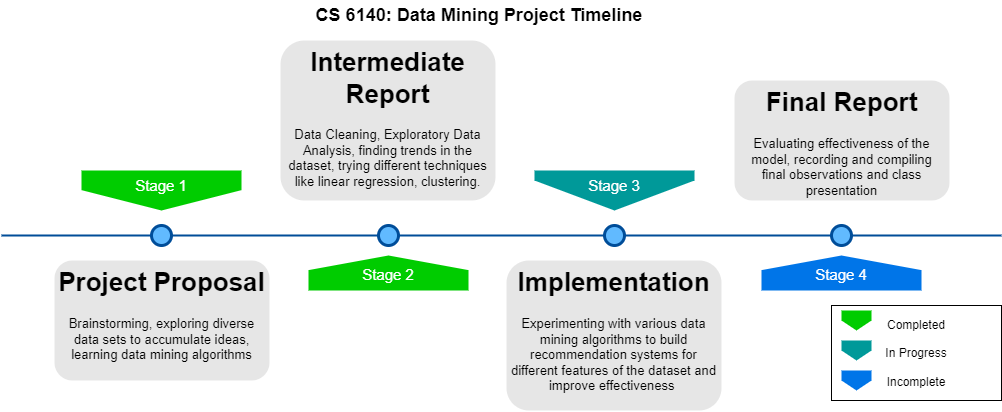

The diagram above was exported from draw.io. Its source (the exported page's mxGraphModel, read from the mxfile embedded in the PNG):
<mxGraphModel dx="1342" dy="509" grid="1" gridSize="10" guides="1" tooltips="1" connect="1" arrows="1" fold="1" page="1" pageScale="1" pageWidth="1100" pageHeight="850" background="none" math="0" shadow="0">
  <root>
    <mxCell id="0" />
    <mxCell id="1" parent="0" />
    <mxCell id="4ec97bd9e5d20128-1" value="" style="line;strokeWidth=2;html=1;fillColor=none;fontSize=28;fontColor=#004D99;strokeColor=#004D99;" parent="1" vertex="1">
      <mxGeometry x="40" y="400" width="1000" height="10" as="geometry" />
    </mxCell>
    <mxCell id="4ec97bd9e5d20128-5" value="Stage 1" style="shape=offPageConnector;whiteSpace=wrap;html=1;fillColor=#00CC00;fontSize=15;fontColor=#FFFFFF;size=0.5093750000000015;verticalAlign=top;strokeColor=none;" parent="1" vertex="1">
      <mxGeometry x="120" y="340" width="160" height="40" as="geometry" />
    </mxCell>
    <mxCell id="4ec97bd9e5d20128-6" value="&lt;span&gt;Stage 3&lt;/span&gt;" style="shape=offPageConnector;whiteSpace=wrap;html=1;fillColor=#009999;fontSize=15;fontColor=#FFFFFF;size=0.75;verticalAlign=top;strokeColor=none;" parent="1" vertex="1">
      <mxGeometry x="573" y="340" width="160" height="40" as="geometry" />
    </mxCell>
    <mxCell id="4ec97bd9e5d20128-7" value="&lt;span&gt;Stage 2&lt;/span&gt;" style="shape=offPageConnector;whiteSpace=wrap;html=1;fillColor=#00CC00;fontSize=15;fontColor=#FFFFFF;size=0.4178571428571445;flipV=1;verticalAlign=bottom;strokeColor=none;spacingBottom=4;" parent="1" vertex="1">
      <mxGeometry x="347" y="425" width="160" height="35" as="geometry" />
    </mxCell>
    <mxCell id="4ec97bd9e5d20128-8" value="&lt;span&gt;Stage 4&lt;/span&gt;" style="shape=offPageConnector;whiteSpace=wrap;html=1;fillColor=#0075E8;fontSize=15;fontColor=#FFFFFF;size=0.4178571428571445;flipV=1;verticalAlign=bottom;strokeColor=none;spacingBottom=4;" parent="1" vertex="1">
      <mxGeometry x="800" y="425" width="160" height="35" as="geometry" />
    </mxCell>
    <mxCell id="4ec97bd9e5d20128-9" value="" style="ellipse;whiteSpace=wrap;html=1;fillColor=#61BAFF;fontSize=28;fontColor=#004D99;strokeWidth=3;strokeColor=#004D99;" parent="1" vertex="1">
      <mxGeometry x="190" y="395" width="20" height="20" as="geometry" />
    </mxCell>
    <mxCell id="4ec97bd9e5d20128-10" value="" style="ellipse;whiteSpace=wrap;html=1;fillColor=#61BAFF;fontSize=28;fontColor=#004D99;strokeWidth=3;strokeColor=#004D99;" parent="1" vertex="1">
      <mxGeometry x="417" y="395" width="20" height="20" as="geometry" />
    </mxCell>
    <mxCell id="4ec97bd9e5d20128-11" value="" style="ellipse;whiteSpace=wrap;html=1;fillColor=#61BAFF;fontSize=28;fontColor=#004D99;strokeWidth=3;strokeColor=#004D99;" parent="1" vertex="1">
      <mxGeometry x="643" y="395" width="20" height="20" as="geometry" />
    </mxCell>
    <mxCell id="4ec97bd9e5d20128-13" value="" style="ellipse;whiteSpace=wrap;html=1;fillColor=#61BAFF;fontSize=28;fontColor=#004D99;strokeWidth=3;strokeColor=#004D99;" parent="1" vertex="1">
      <mxGeometry x="870" y="395" width="20" height="20" as="geometry" />
    </mxCell>
    <mxCell id="4ec97bd9e5d20128-14" value="&lt;h1&gt;Project Proposal&lt;/h1&gt;&lt;p&gt;Brainstorming, exploring diverse data sets to accumulate ideas, learning data mining algorithms&lt;/p&gt;" style="text;html=1;spacing=5;spacingTop=-20;whiteSpace=wrap;overflow=hidden;strokeColor=none;strokeWidth=3;fillColor=#E6E6E6;fontSize=13;fontColor=#000000;align=center;rounded=1;" parent="1" vertex="1">
      <mxGeometry x="93" y="430" width="215" height="120" as="geometry" />
    </mxCell>
    <mxCell id="4ec97bd9e5d20128-16" value="&lt;h1&gt;Intermediate Report&lt;/h1&gt;&lt;p&gt;Data Cleaning, Exploratory Data Analysis, finding trends in the dataset, trying different techniques like linear regression, clustering.&lt;/p&gt;" style="text;html=1;spacing=5;spacingTop=-20;whiteSpace=wrap;overflow=hidden;strokeColor=none;strokeWidth=3;fillColor=#E6E6E6;fontSize=13;fontColor=#000000;align=center;rounded=1;" parent="1" vertex="1">
      <mxGeometry x="319" y="210" width="215" height="160" as="geometry" />
    </mxCell>
    <mxCell id="4ec97bd9e5d20128-17" value="&lt;h1&gt;Implementation&lt;/h1&gt;&lt;p&gt;Experimenting with various data mining algorithms to build recommendation systems for different features of the dataset and improve effectiveness&amp;nbsp;&lt;/p&gt;" style="text;html=1;spacing=5;spacingTop=-20;whiteSpace=wrap;overflow=hidden;strokeColor=none;strokeWidth=3;fillColor=#E6E6E6;fontSize=13;fontColor=#000000;align=center;rounded=1;" parent="1" vertex="1">
      <mxGeometry x="545" y="430" width="215" height="150" as="geometry" />
    </mxCell>
    <mxCell id="4ec97bd9e5d20128-18" value="&lt;h1&gt;Final Report&lt;/h1&gt;&lt;p&gt;Evaluating effectiveness of the model, recording and compiling final observations and class presentation&lt;/p&gt;" style="text;html=1;spacing=5;spacingTop=-20;whiteSpace=wrap;overflow=hidden;strokeColor=none;strokeWidth=3;fillColor=#E6E6E6;fontSize=13;fontColor=#000000;align=center;rounded=1;" parent="1" vertex="1">
      <mxGeometry x="773" y="250" width="215" height="120" as="geometry" />
    </mxCell>
    <mxCell id="BEumIalnqqy9-5Xtedo--2" value="&lt;b&gt;&lt;font style=&quot;font-size: 18px&quot;&gt;CS 6140: Data Mining Project Timeline&lt;/font&gt;&lt;/b&gt;" style="text;html=1;strokeColor=none;fillColor=none;align=center;verticalAlign=middle;whiteSpace=wrap;rounded=0;" parent="1" vertex="1">
      <mxGeometry x="308" y="170" width="420" height="30" as="geometry" />
    </mxCell>
    <mxCell id="TPlYfg6vaz4fMO7C928X-3" value="Completed&lt;br&gt;&lt;br&gt;In Progress&lt;br&gt;&lt;br&gt;Incomplete&lt;br&gt;" style="rounded=0;whiteSpace=wrap;html=1;fillColor=#FFFFFF;" vertex="1" parent="1">
      <mxGeometry x="870" y="475" width="170" height="95" as="geometry" />
    </mxCell>
    <mxCell id="TPlYfg6vaz4fMO7C928X-5" value="" style="shape=offPageConnector;whiteSpace=wrap;html=1;fillColor=#0075E8;fontSize=15;fontColor=#FFFFFF;size=0.5;verticalAlign=top;strokeColor=none;" vertex="1" parent="1">
      <mxGeometry x="880" y="540" width="30" height="20" as="geometry" />
    </mxCell>
    <mxCell id="TPlYfg6vaz4fMO7C928X-6" value="" style="shape=offPageConnector;whiteSpace=wrap;html=1;fillColor=#009999;fontSize=15;fontColor=#FFFFFF;size=0.5;verticalAlign=top;strokeColor=none;" vertex="1" parent="1">
      <mxGeometry x="880" y="510" width="30" height="20" as="geometry" />
    </mxCell>
    <mxCell id="TPlYfg6vaz4fMO7C928X-7" value="" style="shape=offPageConnector;whiteSpace=wrap;html=1;fillColor=#00CC00;fontSize=15;fontColor=#FFFFFF;size=0.5;verticalAlign=top;strokeColor=none;" vertex="1" parent="1">
      <mxGeometry x="880" y="480" width="30" height="20" as="geometry" />
    </mxCell>
  </root>
</mxGraphModel>